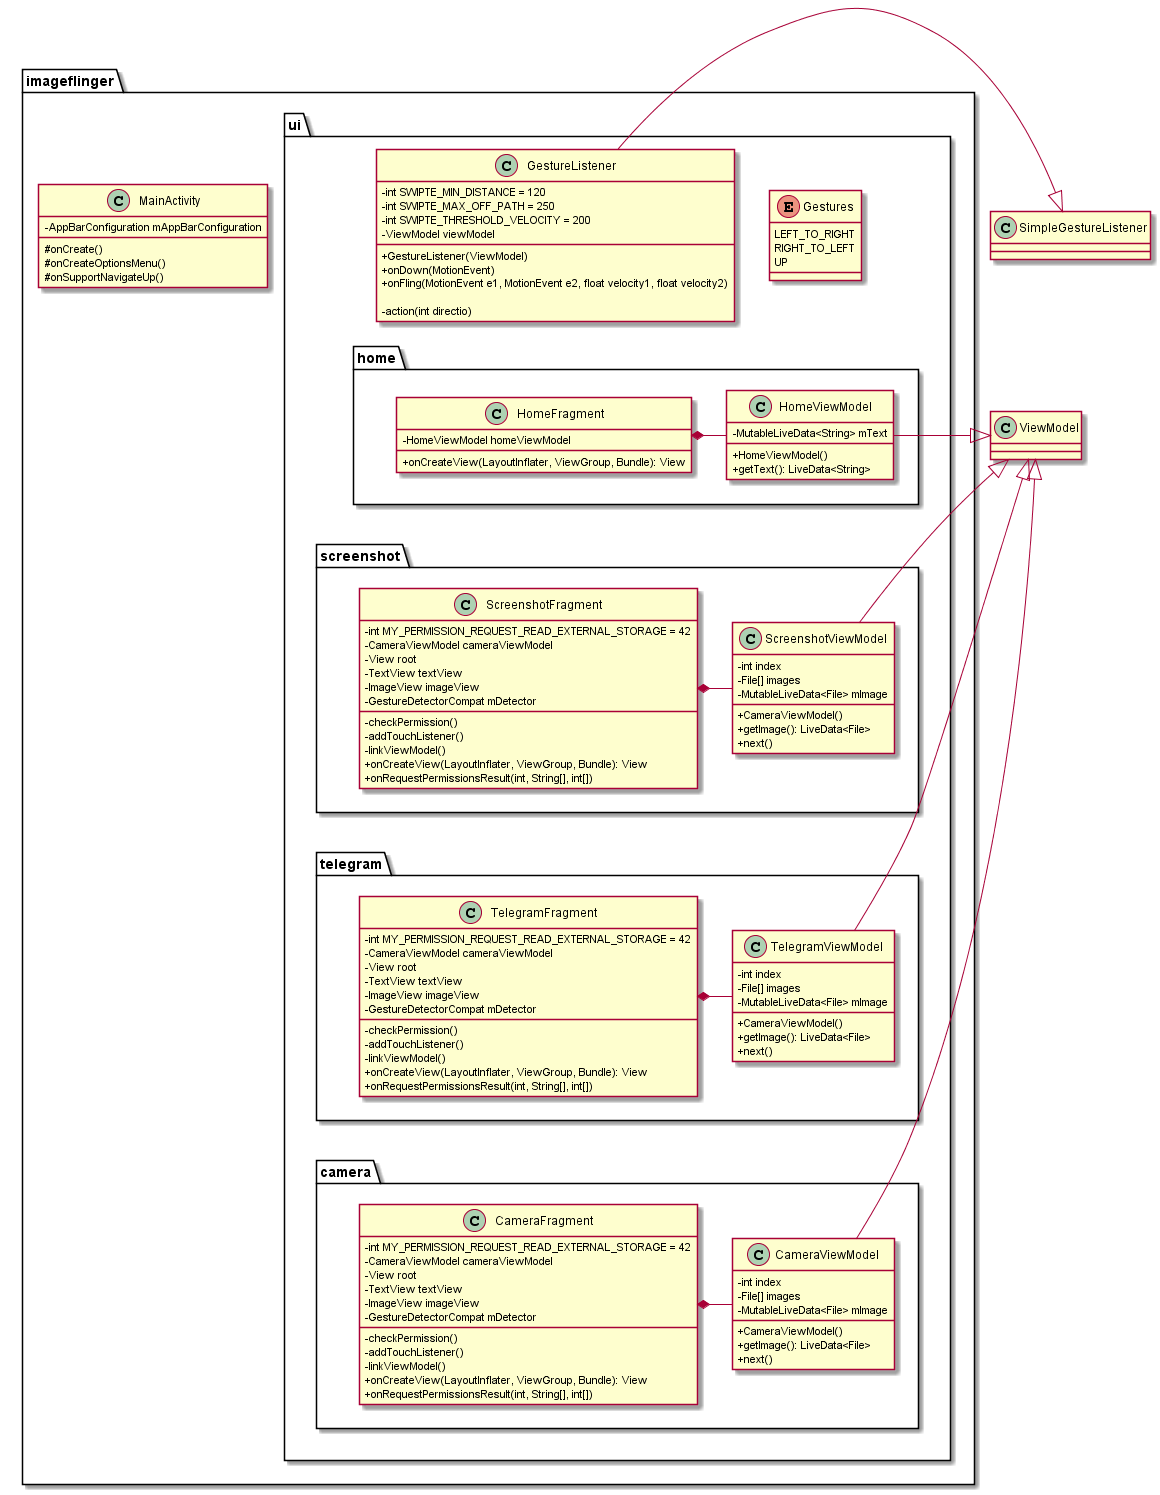

The diagram above was rendered by PlantUML. Its source (embedded in the PNG):
@startuml image-flinger
skinparam ClassAttributeIconSize 0

package imageflinger {


class MainActivity {
    -AppBarConfiguration mAppBarConfiguration
    #onCreate()
    #onCreateOptionsMenu()
    #onSupportNavigateUp()
}

package ui {

enum Gestures {
    LEFT_TO_RIGHT
    RIGHT_TO_LEFT
    UP
}

class GestureListener {
    -int SWIPTE_MIN_DISTANCE = 120
    -int SWIPTE_MAX_OFF_PATH = 250
    -int SWIPTE_THRESHOLD_VELOCITY = 200
    -ViewModel viewModel
    +GestureListener(ViewModel)
    +onDown(MotionEvent)
    +onFling(MotionEvent e1, MotionEvent e2, float velocity1, float velocity2)

    -action(int directio)
}

package home {

class HomeFragment {
    -HomeViewModel homeViewModel
    +onCreateView(LayoutInflater, ViewGroup, Bundle): View
}

class HomeViewModel {
    -MutableLiveData<String> mText
    +HomeViewModel()
    +getText(): LiveData<String>
}

}

package camera {

class CameraFragment {
    -int MY_PERMISSION_REQUEST_READ_EXTERNAL_STORAGE = 42
    -CameraViewModel cameraViewModel
    -View root
    -TextView textView
    -ImageView imageView
    -GestureDetectorCompat mDetector
    -checkPermission()
    -addTouchListener()
    -linkViewModel()
    +onCreateView(LayoutInflater, ViewGroup, Bundle): View
    +onRequestPermissionsResult(int, String[], int[])
}

class CameraViewModel {
    -int index
    -File[] images
    -MutableLiveData<File> mImage
    +CameraViewModel()
    +getImage(): LiveData<File>
    +next()
}

}

package telegram {

class TelegramFragment {
    -int MY_PERMISSION_REQUEST_READ_EXTERNAL_STORAGE = 42
    -CameraViewModel cameraViewModel
    -View root
    -TextView textView
    -ImageView imageView
    -GestureDetectorCompat mDetector
    -checkPermission()
    -addTouchListener()
    -linkViewModel()
    +onCreateView(LayoutInflater, ViewGroup, Bundle): View
    +onRequestPermissionsResult(int, String[], int[])
}

class TelegramViewModel {
    -int index
    -File[] images
    -MutableLiveData<File> mImage
    +CameraViewModel()
    +getImage(): LiveData<File>
    +next()
}

}

package screenshot {

class ScreenshotFragment {
    -int MY_PERMISSION_REQUEST_READ_EXTERNAL_STORAGE = 42
    -CameraViewModel cameraViewModel
    -View root
    -TextView textView
    -ImageView imageView
    -GestureDetectorCompat mDetector
    -checkPermission()
    -addTouchListener()
    -linkViewModel()
    +onCreateView(LayoutInflater, ViewGroup, Bundle): View
    +onRequestPermissionsResult(int, String[], int[])
}

class ScreenshotViewModel {
    -int index
    -File[] images
    -MutableLiveData<File> mImage
    +CameraViewModel()
    +getImage(): LiveData<File>
    +next()
}
}
}
}

class ViewModel {
}
class SimpleGestureListener {
}

home <-[hidden]- screenshot
screenshot <-[hidden]- telegram
telegram <-[hidden]- camera
GestureListener <-[hidden] Gestures
GestureListener <-[hidden]- home

CameraFragment *- CameraViewModel
HomeFragment *- HomeViewModel
ScreenshotFragment *- ScreenshotViewModel
TelegramFragment *- TelegramViewModel

ViewModel <|- CameraViewModel
ViewModel <|- ScreenshotViewModel
ViewModel <|- TelegramViewModel
ViewModel <|- HomeViewModel

SimpleGestureListener <|- GestureListener

@enduml